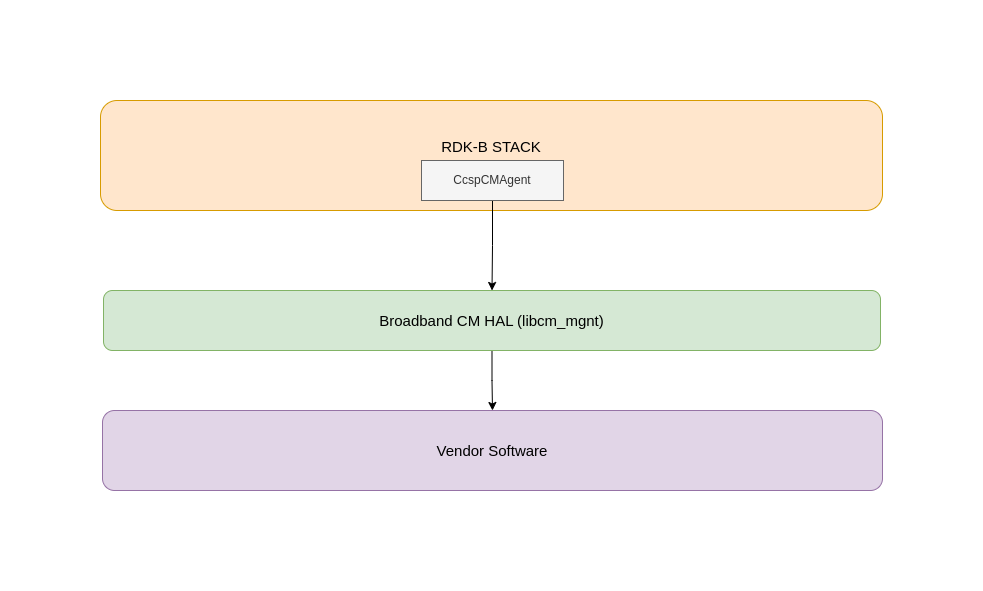

The diagram above was exported from draw.io. Its source (the exported page's mxGraphModel, read from the mxfile embedded in the PNG):
<mxGraphModel dx="826" dy="434" grid="1" gridSize="10" guides="1" tooltips="1" connect="1" arrows="1" fold="1" page="1" pageScale="1" pageWidth="827" pageHeight="1169" math="0" shadow="0">
  <root>
    <mxCell id="0" />
    <mxCell id="1" parent="0" />
    <mxCell id="L23y499tMb6VCpdYGb1a-1" value="&lt;font style=&quot;font-size: 15px&quot;&gt;RDK-B STACK&lt;br&gt;&lt;br&gt;&lt;/font&gt;" style="rounded=1;whiteSpace=wrap;html=1;fillColor=#ffe6cc;strokeColor=#d79b00;" parent="1" vertex="1">
      <mxGeometry x="670" y="160" width="782" height="110" as="geometry" />
    </mxCell>
    <mxCell id="L23y499tMb6VCpdYGb1a-2" value="" style="edgeStyle=orthogonalEdgeStyle;rounded=0;orthogonalLoop=1;jettySize=auto;html=1;" parent="1" source="L23y499tMb6VCpdYGb1a-3" target="L23y499tMb6VCpdYGb1a-7" edge="1">
      <mxGeometry relative="1" as="geometry" />
    </mxCell>
    <mxCell id="L23y499tMb6VCpdYGb1a-3" value="&lt;font style=&quot;font-size: 15px&quot;&gt;Broadband CM HAL (libcm_mgnt)&lt;/font&gt;" style="rounded=1;whiteSpace=wrap;html=1;fillColor=#d5e8d4;strokeColor=#82b366;" parent="1" vertex="1">
      <mxGeometry x="673" y="350" width="777" height="60" as="geometry" />
    </mxCell>
    <mxCell id="L23y499tMb6VCpdYGb1a-4" value="" style="edgeStyle=orthogonalEdgeStyle;rounded=0;orthogonalLoop=1;jettySize=auto;html=1;" parent="1" source="L23y499tMb6VCpdYGb1a-5" target="L23y499tMb6VCpdYGb1a-3" edge="1">
      <mxGeometry relative="1" as="geometry" />
    </mxCell>
    <mxCell id="L23y499tMb6VCpdYGb1a-5" value="CcspCMAgent" style="rounded=0;whiteSpace=wrap;html=1;fillColor=#f5f5f5;strokeColor=#666666;fontColor=#333333;" parent="1" vertex="1">
      <mxGeometry x="991" y="220" width="142" height="40" as="geometry" />
    </mxCell>
    <mxCell id="L23y499tMb6VCpdYGb1a-6" style="edgeStyle=orthogonalEdgeStyle;rounded=0;orthogonalLoop=1;jettySize=auto;html=1;exitX=0.5;exitY=1;exitDx=0;exitDy=0;" parent="1" source="L23y499tMb6VCpdYGb1a-1" target="L23y499tMb6VCpdYGb1a-1" edge="1">
      <mxGeometry relative="1" as="geometry" />
    </mxCell>
    <mxCell id="L23y499tMb6VCpdYGb1a-7" value="&lt;font style=&quot;font-size: 15px&quot;&gt;Vendor Software&lt;/font&gt;" style="rounded=1;whiteSpace=wrap;html=1;fillColor=#e1d5e7;strokeColor=#9673a6;" parent="1" vertex="1">
      <mxGeometry x="672" y="470" width="780" height="80" as="geometry" />
    </mxCell>
  </root>
</mxGraphModel>